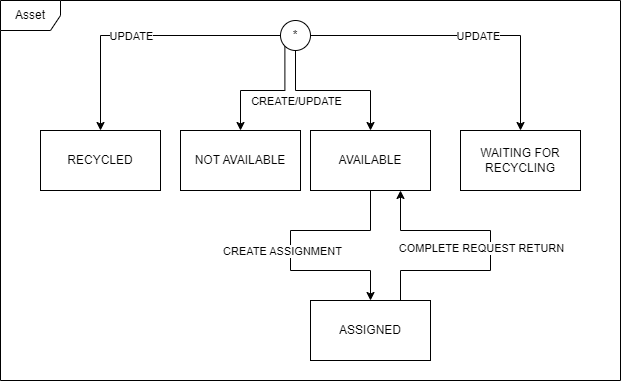

The diagram above was exported from draw.io. Its source (the exported page's mxGraphModel, read from the mxfile embedded in the PNG):
<mxGraphModel dx="1674" dy="836" grid="1" gridSize="10" guides="1" tooltips="1" connect="1" arrows="1" fold="1" page="1" pageScale="1" pageWidth="850" pageHeight="1100" math="0" shadow="0">
  <root>
    <mxCell id="0" />
    <mxCell id="1" parent="0" />
    <mxCell id="2" value="Asset" style="shape=umlFrame;whiteSpace=wrap;html=1;pointerEvents=0;" vertex="1" parent="1">
      <mxGeometry x="70" y="370" width="620" height="380" as="geometry" />
    </mxCell>
    <mxCell id="3" style="edgeStyle=orthogonalEdgeStyle;rounded=0;orthogonalLoop=1;jettySize=auto;html=1;exitX=0.5;exitY=1;exitDx=0;exitDy=0;entryX=0.5;entryY=0;entryDx=0;entryDy=0;" edge="1" source="10" target="13" parent="1">
      <mxGeometry relative="1" as="geometry" />
    </mxCell>
    <mxCell id="4" value="CREATE/UPDATE" style="edgeLabel;html=1;align=center;verticalAlign=middle;resizable=0;points=[];" vertex="1" connectable="0" parent="3">
      <mxGeometry x="-0.2387" relative="1" as="geometry">
        <mxPoint x="-19" y="10" as="offset" />
      </mxGeometry>
    </mxCell>
    <mxCell id="5" style="edgeStyle=orthogonalEdgeStyle;rounded=0;orthogonalLoop=1;jettySize=auto;html=1;exitX=0;exitY=1;exitDx=0;exitDy=0;entryX=0.5;entryY=0;entryDx=0;entryDy=0;" edge="1" source="10" target="17" parent="1">
      <mxGeometry relative="1" as="geometry" />
    </mxCell>
    <mxCell id="6" style="edgeStyle=orthogonalEdgeStyle;rounded=0;orthogonalLoop=1;jettySize=auto;html=1;exitX=0;exitY=0.5;exitDx=0;exitDy=0;entryX=0.5;entryY=0;entryDx=0;entryDy=0;" edge="1" source="10" target="18" parent="1">
      <mxGeometry relative="1" as="geometry" />
    </mxCell>
    <mxCell id="7" value="UPDATE" style="edgeLabel;html=1;align=center;verticalAlign=middle;resizable=0;points=[];" vertex="1" connectable="0" parent="6">
      <mxGeometry x="0.1564" y="-1" relative="1" as="geometry">
        <mxPoint x="9" y="1" as="offset" />
      </mxGeometry>
    </mxCell>
    <mxCell id="8" style="edgeStyle=orthogonalEdgeStyle;rounded=0;orthogonalLoop=1;jettySize=auto;html=1;exitX=1;exitY=0.5;exitDx=0;exitDy=0;entryX=0.5;entryY=0;entryDx=0;entryDy=0;" edge="1" source="10" target="19" parent="1">
      <mxGeometry relative="1" as="geometry" />
    </mxCell>
    <mxCell id="9" value="UPDATE" style="edgeLabel;html=1;align=center;verticalAlign=middle;resizable=0;points=[];" vertex="1" connectable="0" parent="8">
      <mxGeometry x="0.0951" relative="1" as="geometry">
        <mxPoint as="offset" />
      </mxGeometry>
    </mxCell>
    <mxCell id="10" value="*" style="ellipse;whiteSpace=wrap;html=1;" vertex="1" parent="1">
      <mxGeometry x="350" y="390" width="30" height="30" as="geometry" />
    </mxCell>
    <mxCell id="11" style="edgeStyle=orthogonalEdgeStyle;rounded=0;orthogonalLoop=1;jettySize=auto;html=1;exitX=0.5;exitY=1;exitDx=0;exitDy=0;entryX=0.5;entryY=0;entryDx=0;entryDy=0;" edge="1" source="13" target="16" parent="1">
      <mxGeometry relative="1" as="geometry">
        <Array as="points">
          <mxPoint x="440" y="600" />
          <mxPoint x="360" y="600" />
          <mxPoint x="360" y="640" />
          <mxPoint x="440" y="640" />
        </Array>
      </mxGeometry>
    </mxCell>
    <mxCell id="12" value="CREATE ASSIGNMENT" style="edgeLabel;html=1;align=center;verticalAlign=middle;resizable=0;points=[];rotation=0;" vertex="1" connectable="0" parent="11">
      <mxGeometry x="-0.1818" y="-1" relative="1" as="geometry">
        <mxPoint x="-19" y="21" as="offset" />
      </mxGeometry>
    </mxCell>
    <mxCell id="13" value="AVAILABLE" style="rounded=0;whiteSpace=wrap;html=1;" vertex="1" parent="1">
      <mxGeometry x="380" y="500" width="120" height="60" as="geometry" />
    </mxCell>
    <mxCell id="14" style="edgeStyle=orthogonalEdgeStyle;rounded=0;orthogonalLoop=1;jettySize=auto;html=1;exitX=0.75;exitY=0;exitDx=0;exitDy=0;entryX=0.75;entryY=1;entryDx=0;entryDy=0;" edge="1" source="16" target="13" parent="1">
      <mxGeometry relative="1" as="geometry">
        <Array as="points">
          <mxPoint x="470" y="640" />
          <mxPoint x="560" y="640" />
          <mxPoint x="560" y="600" />
          <mxPoint x="470" y="600" />
        </Array>
      </mxGeometry>
    </mxCell>
    <mxCell id="15" value="COMPLETE REQUEST RETURN" style="edgeLabel;html=1;align=center;verticalAlign=middle;resizable=0;points=[];" vertex="1" connectable="0" parent="14">
      <mxGeometry x="-0.0324" y="1" relative="1" as="geometry">
        <mxPoint x="-9" y="-3" as="offset" />
      </mxGeometry>
    </mxCell>
    <mxCell id="16" value="ASSIGNED" style="rounded=0;whiteSpace=wrap;html=1;" vertex="1" parent="1">
      <mxGeometry x="380" y="670" width="120" height="60" as="geometry" />
    </mxCell>
    <mxCell id="17" value="NOT AVAILABLE" style="rounded=0;whiteSpace=wrap;html=1;" vertex="1" parent="1">
      <mxGeometry x="250" y="500" width="120" height="60" as="geometry" />
    </mxCell>
    <mxCell id="18" value="RECYCLED" style="rounded=0;whiteSpace=wrap;html=1;" vertex="1" parent="1">
      <mxGeometry x="110" y="500" width="120" height="60" as="geometry" />
    </mxCell>
    <mxCell id="19" value="WAITING FOR RECYCLING" style="rounded=0;whiteSpace=wrap;html=1;" vertex="1" parent="1">
      <mxGeometry x="530" y="500" width="120" height="60" as="geometry" />
    </mxCell>
  </root>
</mxGraphModel>